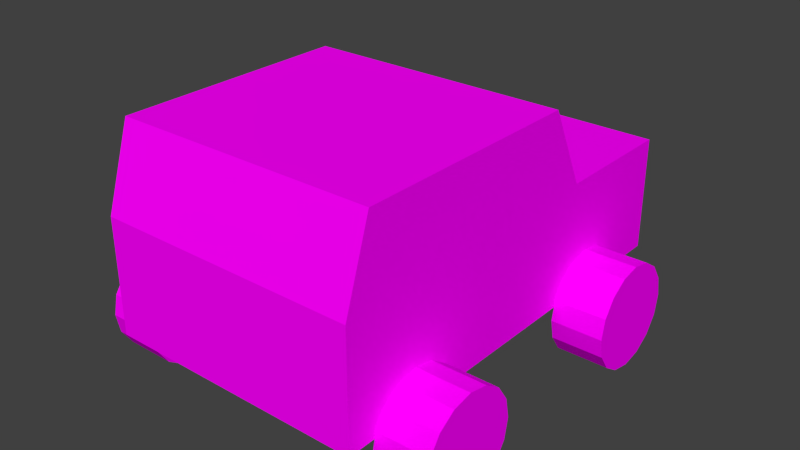 # Source: car.blend  (saved by Blender 2.76.0; exported with 4.5.12 LTS)
import bpy
from mathutils import Matrix  # noqa: F401  (used for matrix-valued properties, if any)

bpy.ops.wm.read_factory_settings(use_empty=True)
scene = bpy.context.scene
scene.name = 'Scene'

# ---- collections
col_collection_1 = bpy.data.collections.new('Collection 1'); scene.collection.children.link(col_collection_1)

# ---- images (referenced by path relative to the original .blend; pixels are not part of the script)
import os
ASSET_DIR = os.environ.get("B2B_ASSET_DIR", "")  # directory of the original .blend (textures are referenced by path, not embedded)
HERE = os.path.dirname(os.path.abspath(__file__))  # packed textures are extracted next to this script under _unpacked/

def load_image(name, relpath, width, height, colorspace="sRGB"):
    """Load a texture the original file referenced (path relative to the .blend, or extracted next to this script)."""
    p = next((c for c in (os.path.join(HERE, relpath), os.path.join(ASSET_DIR, relpath)) if relpath and os.path.exists(c)), "")
    if p:
        img = bpy.data.images.load(p, check_existing=True)
        img.name = name
    else:  # same state as the original file: an image datablock whose file is absent (Cycles renders it pink)
        img = bpy.data.images.new(name, width, height)
        img.source = "FILE"
        img.filepath = "//" + (relpath or name)
    img.colorspace_settings.name = colorspace
    return img
img_car_tex_png = load_image('car_tex.png', 'car_tex.png', 1024, 1024, 'sRGB')

# ---- materials (node trees are filled in below, after node groups)
mat_material = bpy.data.materials.new('Material')
mat_material.alpha_threshold = 0.0
mat_material.roughness = 0.5
mat_material.line_color = (0.0, 0.0, 0.0, 1.0)

# ---- material node trees
mat_material.use_nodes = True; mat_material.node_tree.nodes.clear()
_N = mat_material.node_tree.nodes; _L = mat_material.node_tree.links
n0 = _N.new('ShaderNodeOutputMaterial'); n0.name = 'Material Output'; n0.location = (300, 300)
n1 = _N.new('ShaderNodeBsdfDiffuse'); n1.name = 'Diffuse BSDF'; n1.location = (10, 300)
n2 = _N.new('ShaderNodeTexImage'); n2.name = 'Image Texture'; n2.location = (-180, 300)
n2.width = 140
n2.image = img_car_tex_png
_L.new(n1.outputs[0], n0.inputs[0])
_L.new(n2.outputs[0], n1.inputs[0])
n0.is_active_output = True

# ---- world
world_world = bpy.data.worlds.new('World'); scene.world = world_world
world_world.color = (0.05088, 0.05088, 0.05088)
world_world.use_sun_shadow = False
world_world.sun_shadow_jitter_overblur = 0.0
world_world.cycles.sampling_method = 'MANUAL'
world_world.cycles.sample_map_resolution = 256

# ---- meshes
me_cube = bpy.data.meshes.new('Cube')
me_cube.from_pydata([(1.0, 0.8, 0.5), (1.0, -1.5, 0.5), (-1.0, -1.5, 0.5), (-1.0, 0.8, 0.5), (1.0, 0.5, 2.0), (1.0, -1.3, 2.0), (-1.0, -1.3, 2.0), (-1.0, 0.5, 2.0), (1.0, 0.8, 1.381), (1.0, -1.5, 1.381), (-1.0, -1.5, 1.381), (-1.0, 0.8, 1.381), (1.0, 1.8, 0.5), (-1.0, 1.8, 0.5), (1.0, 1.8, 1.381), (-1.0, 1.8, 1.381), (1.4, 1.4, 0.4), (1.0, 1.4, 0.4), (1.0, -0.5, 0.4), (1.4, -0.5, 0.4), (1.0, -0.5304, 0.2469), (1.4, -0.5304, 0.2469), (1.0, -0.6172, 0.1172), (1.4, -0.6172, 0.1172), (1.0, -0.7469, 0.03045), (1.4, -0.7469, 0.03045), (1.0, -0.9, -2.98e-08), (1.4, -0.9, -8.941e-08), (1.0, -1.053, 0.03045), (1.4, -1.053, 0.03045), (1.0, -1.183, 0.1172), (1.4, -1.183, 0.1172), (1.0, -1.27, 0.2469), (1.4, -1.27, 0.2469), (1.0, -1.3, 0.4), (1.4, -1.3, 0.4), (1.0, -1.27, 0.5531), (1.4, -1.27, 0.5531), (1.0, -1.183, 0.6828), (1.4, -1.183, 0.6828), (1.0, -1.053, 0.7696), (1.4, -1.053, 0.7696), (1.0, -0.9, 0.8), (1.4, -0.9, 0.8), (1.0, -0.7469, 0.7696), (1.4, -0.7469, 0.7696), (1.0, -0.6172, 0.6828), (1.4, -0.6172, 0.6828), (1.0, -0.5304, 0.5531), (1.4, -0.5304, 0.5531), (1.0, 1.37, 0.2469), (1.4, 1.37, 0.2469), (1.0, 1.283, 0.1172), (1.4, 1.283, 0.1172), (1.0, 1.153, 0.03045), (1.4, 1.153, 0.03045), (1.0, 1.0, -2.98e-08), (1.4, 1.0, -8.941e-08), (1.0, 0.8469, 0.03045), (1.4, 0.8469, 0.03045), (1.0, 0.7172, 0.1172), (1.4, 0.7172, 0.1172), (1.0, 0.6304, 0.2469), (1.4, 0.6304, 0.2469), (1.0, 0.6, 0.4), (1.4, 0.6, 0.4), (1.0, 0.6304, 0.5531), (1.4, 0.6304, 0.5531), (1.0, 0.7172, 0.6828), (1.4, 0.7172, 0.6828), (1.0, 0.8469, 0.7696), (1.4, 0.8469, 0.7696), (1.0, 1.0, 0.8), (1.4, 1.0, 0.8), (1.0, 1.153, 0.7696), (1.4, 1.153, 0.7696), (1.0, 1.283, 0.6828), (1.4, 1.283, 0.6828), (1.0, 1.37, 0.5531), (1.4, 1.37, 0.5531), (-1.0, 1.4, 0.4), (-1.4, 1.4, 0.4), (-1.4, -0.5, 0.4), (-1.0, -0.5, 0.4), (-1.4, -0.5304, 0.2469), (-1.0, -0.5304, 0.2469), (-1.4, -0.6172, 0.1172), (-1.0, -0.6172, 0.1172), (-1.4, -0.7469, 0.03045), (-1.0, -0.7469, 0.03045), (-1.4, -0.9, -2.98e-08), (-1.0, -0.9, -8.941e-08), (-1.4, -1.053, 0.03045), (-1.0, -1.053, 0.03045), (-1.4, -1.183, 0.1172), (-1.0, -1.183, 0.1172), (-1.4, -1.27, 0.2469), (-1.0, -1.27, 0.2469), (-1.4, -1.3, 0.4), (-1.0, -1.3, 0.4), (-1.4, -1.27, 0.5531), (-1.0, -1.27, 0.5531), (-1.4, -1.183, 0.6828), (-1.0, -1.183, 0.6828), (-1.4, -1.053, 0.7696), (-1.0, -1.053, 0.7696), (-1.4, -0.9, 0.8), (-1.0, -0.9, 0.8), (-1.4, -0.7469, 0.7696), (-1.0, -0.7469, 0.7696), (-1.4, -0.6172, 0.6828), (-1.0, -0.6172, 0.6828), (-1.4, -0.5304, 0.5531), (-1.0, -0.5304, 0.5531), (-1.4, 1.37, 0.2469), (-1.0, 1.37, 0.2469), (-1.4, 1.283, 0.1172), (-1.0, 1.283, 0.1172), (-1.4, 1.153, 0.03045), (-1.0, 1.153, 0.03045), (-1.4, 1.0, -2.98e-08), (-1.0, 1.0, -8.941e-08), (-1.4, 0.8469, 0.03045), (-1.0, 0.8469, 0.03045), (-1.4, 0.7172, 0.1172), (-1.0, 0.7172, 0.1172), (-1.4, 0.6304, 0.2469), (-1.0, 0.6304, 0.2469), (-1.4, 0.6, 0.4), (-1.0, 0.6, 0.4), (-1.4, 0.6304, 0.5531), (-1.0, 0.6304, 0.5531), (-1.4, 0.7172, 0.6828), (-1.0, 0.7172, 0.6828), (-1.4, 0.8469, 0.7696), (-1.0, 0.8469, 0.7696), (-1.4, 1.0, 0.8), (-1.0, 1.0, 0.8), (-1.4, 1.153, 0.7696), (-1.0, 1.153, 0.7696), (-1.4, 1.283, 0.6828), (-1.0, 1.283, 0.6828), (-1.4, 1.37, 0.5531), (-1.0, 1.37, 0.5531)], [], [(0, 1, 2, 3), (4, 7, 6, 5), (8, 4, 5, 9), (9, 5, 6, 10), (10, 6, 7, 11), (3, 11, 15, 13), (4, 8, 11, 7), (2, 10, 11, 3), (1, 9, 10, 2), (0, 8, 9, 1), (14, 12, 13, 15), (11, 8, 14, 15), (0, 3, 13, 12), (8, 0, 12, 14), (128, 129, 131, 130), (74, 75, 77, 76), (18, 19, 21, 20), (92, 93, 95, 94), (72, 73, 75, 74), (20, 21, 23, 22), (130, 131, 133, 132), (70, 71, 73, 72), (22, 23, 25, 24), (88, 89, 91, 90), (68, 69, 71, 70), (24, 25, 27, 26), (132, 133, 135, 134), (66, 67, 69, 68), (26, 27, 29, 28), (86, 87, 89, 88), (64, 65, 67, 66), (28, 29, 31, 30), (134, 135, 137, 136), (62, 63, 65, 64), (30, 31, 33, 32), (84, 85, 87, 86), (60, 61, 63, 62), (32, 33, 35, 34), (136, 137, 139, 138), (58, 59, 61, 60), (34, 35, 37, 36), (82, 83, 85, 84), (56, 57, 59, 58), (36, 37, 39, 38), (138, 139, 141, 140), (54, 55, 57, 56), (38, 39, 41, 40), (17, 50, 52, 54, 56, 58, 60, 62, 64, 66, 68, 70, 72, 74, 76, 78), (52, 53, 55, 54), (40, 41, 43, 42), (76, 77, 79, 78), (50, 51, 53, 52), (42, 43, 45, 44), (78, 79, 16, 17), (17, 16, 51, 50), (44, 45, 47, 46), (21, 19, 49, 47, 45, 43, 41, 39, 37, 35, 33, 31, 29, 27, 25, 23), (48, 49, 19, 18), (46, 47, 49, 48), (90, 91, 93, 92), (51, 16, 79, 77, 75, 73, 71, 69, 67, 65, 63, 61, 59, 57, 55, 53), (18, 20, 22, 24, 26, 28, 30, 32, 34, 36, 38, 40, 42, 44, 46, 48), (126, 127, 129, 128), (94, 95, 97, 96), (124, 125, 127, 126), (96, 97, 99, 98), (122, 123, 125, 124), (98, 99, 101, 100), (120, 121, 123, 122), (100, 101, 103, 102), (118, 119, 121, 120), (102, 103, 105, 104), (81, 114, 116, 118, 120, 122, 124, 126, 128, 130, 132, 134, 136, 138, 140, 142), (116, 117, 119, 118), (104, 105, 107, 106), (140, 141, 143, 142), (114, 115, 117, 116), (106, 107, 109, 108), (142, 143, 80, 81), (81, 80, 115, 114), (108, 109, 111, 110), (85, 83, 113, 111, 109, 107, 105, 103, 101, 99, 97, 95, 93, 91, 89, 87), (112, 113, 83, 82), (110, 111, 113, 112), (115, 80, 143, 141, 139, 137, 135, 133, 131, 129, 127, 125, 123, 121, 119, 117), (82, 84, 86, 88, 90, 92, 94, 96, 98, 100, 102, 104, 106, 108, 110, 112)])
_uv = me_cube.uv_layers.new(name='UVMap')
_uv.uv.foreach_set('vector', [1.0, 2.98e-08, 1.0, 1.0, 0.0, 1.0, 2.98e-08, 0.0, 1.0, 1.0, 0.0, 1.0, 2.98e-08, 0.0, 1.0, 5.96e-08, 1.0, 2.98e-08, 1.0, 1.0, 0.0, 1.0, 2.98e-08, 0.0, 1.0, 2.98e-08, 1.0, 1.0, 0.0, 1.0, 2.98e-08, 0.0, 1.0, 2.98e-08, 1.0, 1.0, 0.0, 1.0, 2.98e-08, 0.0, 1.0, 2.98e-08, 1.0, 1.0, 0.0, 1.0, 2.98e-08, 0.0, 1.0, 2.98e-08, 1.0, 1.0, 0.0, 1.0, 2.98e-08, 0.0, 1.0, 2.98e-08, 1.0, 1.0, 0.0, 1.0, 2.98e-08, 0.0, 1.0, 2.98e-08, 1.0, 1.0, 0.0, 1.0, 2.98e-08, 0.0, 1.0, 2.98e-08, 1.0, 1.0, 0.0, 1.0, 2.98e-08, 0.0, 0.0, 1.0, 0.0, 0.0, 1.0, 0.0, 1.0, 1.0, 1.0, 2.98e-08, 1.0, 1.0, 0.0, 1.0, 2.98e-08, 0.0, 1.0, 2.98e-08, 1.0, 1.0, 0.0, 1.0, 2.98e-08, 0.0, 1.0, 2.98e-08, 1.0, 1.0, 0.0, 1.0, 2.98e-08, 0.0, 1.0, 2.98e-08, 1.0, 1.0, 0.0, 1.0, 2.98e-08, 0.0, 1.0, 2.98e-08, 1.0, 1.0, 0.0, 1.0, 2.98e-08, 0.0, 1.0, 2.98e-08, 1.0, 1.0, 0.0, 1.0, 2.98e-08, 0.0, 1.0, 2.98e-08, 1.0, 1.0, 0.0, 1.0, 2.98e-08, 0.0, 1.0, 2.98e-08, 1.0, 1.0, 0.0, 1.0, 2.98e-08, 0.0, 1.0, 2.98e-08, 1.0, 1.0, 0.0, 1.0, 2.98e-08, 0.0, 1.0, 2.98e-08, 1.0, 1.0, 0.0, 1.0, 2.98e-08, 0.0, 1.0, 2.98e-08, 1.0, 1.0, 0.0, 1.0, 2.98e-08, 0.0, 1.0, 2.98e-08, 1.0, 1.0, 0.0, 1.0, 2.98e-08, 0.0, 1.0, 2.98e-08, 1.0, 1.0, 0.0, 1.0, 2.98e-08, 0.0, 1.0, 2.98e-08, 1.0, 1.0, 0.0, 1.0, 2.98e-08, 0.0, 1.0, 2.98e-08, 1.0, 1.0, 0.0, 1.0, 2.98e-08, 0.0, 1.0, 2.98e-08, 1.0, 1.0, 0.0, 1.0, 2.98e-08, 0.0, 1.0, 2.98e-08, 1.0, 1.0, 0.0, 1.0, 2.98e-08, 0.0, 1.0, 2.98e-08, 1.0, 1.0, 0.0, 1.0, 2.98e-08, 0.0, 1.0, 2.98e-08, 1.0, 1.0, 0.0, 1.0, 2.98e-08, 0.0, 1.0, 2.98e-08, 1.0, 1.0, 0.0, 1.0, 2.98e-08, 0.0, 1.0, 2.98e-08, 1.0, 1.0, 0.0, 1.0, 2.98e-08, 0.0, 1.0, 2.98e-08, 1.0, 1.0, 0.0, 1.0, 2.98e-08, 0.0, 1.0, 2.98e-08, 1.0, 1.0, 0.0, 1.0, 2.98e-08, 0.0, 1.0, 2.98e-08, 1.0, 1.0, 0.0, 1.0, 2.98e-08, 0.0, 1.0, 2.98e-08, 1.0, 1.0, 0.0, 1.0, 2.98e-08, 0.0, 1.0, 2.98e-08, 1.0, 1.0, 0.0, 1.0, 2.98e-08, 0.0, 1.0, 2.98e-08, 1.0, 1.0, 0.0, 1.0, 2.98e-08, 0.0, 1.0, 2.98e-08, 1.0, 1.0, 0.0, 1.0, 2.98e-08, 0.0, 1.0, 2.98e-08, 1.0, 1.0, 0.0, 1.0, 2.98e-08, 0.0, 1.0, 2.98e-08, 1.0, 1.0, 0.0, 1.0, 2.98e-08, 0.0, 1.0, 2.98e-08, 1.0, 1.0, 0.0, 1.0, 2.98e-08, 0.0, 1.0, 2.98e-08, 1.0, 1.0, 0.0, 1.0, 2.98e-08, 0.0, 1.0, 2.98e-08, 1.0, 1.0, 0.0, 1.0, 2.98e-08, 0.0, 1.0, 2.98e-08, 1.0, 1.0, 0.0, 1.0, 2.98e-08, 0.0, 1.0, 2.98e-08, 1.0, 1.0, 0.0, 1.0, 2.98e-08, 0.0, 1.0, 2.98e-08, 1.0, 1.0, 0.0, 1.0, 2.98e-08, 0.0, 0.0, 0.5, 0.03806, 0.6913, 0.1464, 0.8536, 0.3087, 0.9619, 0.5, 1.0, 0.6913, 0.9619, 0.8536, 0.8536, 0.9619, 0.6913, 1.0, 0.5, 0.9619, 0.3087, 0.8536, 0.1464, 0.6913, 0.03806, 0.5, 0.0, 0.3087, 0.03806, 0.1464, 0.1464, 0.03806, 0.3087, 1.0, 2.98e-08, 1.0, 1.0, 0.0, 1.0, 2.98e-08, 0.0, 1.0, 2.98e-08, 1.0, 1.0, 0.0, 1.0, 2.98e-08, 0.0, 1.0, 2.98e-08, 1.0, 1.0, 0.0, 1.0, 2.98e-08, 0.0, 1.0, 2.98e-08, 1.0, 1.0, 0.0, 1.0, 2.98e-08, 0.0, 1.0, 2.98e-08, 1.0, 1.0, 0.0, 1.0, 2.98e-08, 0.0, 1.0, 2.98e-08, 1.0, 1.0, 0.0, 1.0, 2.98e-08, 0.0, 1.0, 2.98e-08, 1.0, 1.0, 0.0, 1.0, 2.98e-08, 0.0, 1.0, 2.98e-08, 1.0, 1.0, 0.0, 1.0, 2.98e-08, 0.0, 0.0, 0.5, 0.03806, 0.6913, 0.1464, 0.8536, 0.3087, 0.9619, 0.5, 1.0, 0.6913, 0.9619, 0.8536, 0.8536, 0.9619, 0.6913, 1.0, 0.5, 0.9619, 0.3087, 0.8536, 0.1464, 0.6913, 0.03806, 0.5, 0.0, 0.3087, 0.03806, 0.1464, 0.1464, 0.03806, 0.3087, 1.0, 2.98e-08, 1.0, 1.0, 0.0, 1.0, 2.98e-08, 0.0, 1.0, 2.98e-08, 1.0, 1.0, 0.0, 1.0, 2.98e-08, 0.0, 1.0, 2.98e-08, 1.0, 1.0, 0.0, 1.0, 2.98e-08, 0.0, 0.0, 0.5, 0.03806, 0.6913, 0.1464, 0.8536, 0.3087, 0.9619, 0.5, 1.0, 0.6913, 0.9619, 0.8536, 0.8536, 0.9619, 0.6913, 1.0, 0.5, 0.9619, 0.3087, 0.8536, 0.1464, 0.6913, 0.03806, 0.5, 0.0, 0.3087, 0.03806, 0.1464, 0.1464, 0.03806, 0.3087, 0.0, 0.5, 0.03806, 0.6913, 0.1464, 0.8536, 0.3087, 0.9619, 0.5, 1.0, 0.6913, 0.9619, 0.8536, 0.8536, 0.9619, 0.6913, 1.0, 0.5, 0.9619, 0.3087, 0.8536, 0.1464, 0.6913, 0.03806, 0.5, 0.0, 0.3087, 0.03806, 0.1464, 0.1464, 0.03806, 0.3087, 1.0, 2.98e-08, 1.0, 1.0, 0.0, 1.0, 2.98e-08, 0.0, 1.0, 2.98e-08, 1.0, 1.0, 0.0, 1.0, 2.98e-08, 0.0, 1.0, 2.98e-08, 1.0, 1.0, 0.0, 1.0, 2.98e-08, 0.0, 1.0, 2.98e-08, 1.0, 1.0, 0.0, 1.0, 2.98e-08, 0.0, 1.0, 2.98e-08, 1.0, 1.0, 0.0, 1.0, 2.98e-08, 0.0, 1.0, 2.98e-08, 1.0, 1.0, 0.0, 1.0, 2.98e-08, 0.0, 1.0, 2.98e-08, 1.0, 1.0, 0.0, 1.0, 2.98e-08, 0.0, 1.0, 2.98e-08, 1.0, 1.0, 0.0, 1.0, 2.98e-08, 0.0, 1.0, 2.98e-08, 1.0, 1.0, 0.0, 1.0, 2.98e-08, 0.0, 1.0, 2.98e-08, 1.0, 1.0, 0.0, 1.0, 2.98e-08, 0.0, 0.0, 0.5, 0.03806, 0.6913, 0.1464, 0.8536, 0.3087, 0.9619, 0.5, 1.0, 0.6913, 0.9619, 0.8536, 0.8536, 0.9619, 0.6913, 1.0, 0.5, 0.9619, 0.3087, 0.8536, 0.1464, 0.6913, 0.03806, 0.5, 0.0, 0.3087, 0.03806, 0.1464, 0.1464, 0.03806, 0.3087, 1.0, 2.98e-08, 1.0, 1.0, 0.0, 1.0, 2.98e-08, 0.0, 1.0, 2.98e-08, 1.0, 1.0, 0.0, 1.0, 2.98e-08, 0.0, 1.0, 2.98e-08, 1.0, 1.0, 0.0, 1.0, 2.98e-08, 0.0, 1.0, 2.98e-08, 1.0, 1.0, 0.0, 1.0, 2.98e-08, 0.0, 1.0, 2.98e-08, 1.0, 1.0, 0.0, 1.0, 2.98e-08, 0.0, 1.0, 2.98e-08, 1.0, 1.0, 0.0, 1.0, 2.98e-08, 0.0, 1.0, 2.98e-08, 1.0, 1.0, 0.0, 1.0, 2.98e-08, 0.0, 1.0, 2.98e-08, 1.0, 1.0, 0.0, 1.0, 2.98e-08, 0.0, 0.0, 0.5, 0.03806, 0.6913, 0.1464, 0.8536, 0.3087, 0.9619, 0.5, 1.0, 0.6913, 0.9619, 0.8536, 0.8536, 0.9619, 0.6913, 1.0, 0.5, 0.9619, 0.3087, 0.8536, 0.1464, 0.6913, 0.03806, 0.5, 0.0, 0.3087, 0.03806, 0.1464, 0.1464, 0.03806, 0.3087, 1.0, 2.98e-08, 1.0, 1.0, 0.0, 1.0, 2.98e-08, 0.0, 1.0, 2.98e-08, 1.0, 1.0, 0.0, 1.0, 2.98e-08, 0.0, 0.0, 0.5, 0.03806, 0.6913, 0.1464, 0.8536, 0.3087, 0.9619, 0.5, 1.0, 0.6913, 0.9619, 0.8536, 0.8536, 0.9619, 0.6913, 1.0, 0.5, 0.9619, 0.3087, 0.8536, 0.1464, 0.6913, 0.03806, 0.5, 0.0, 0.3087, 0.03806, 0.1464, 0.1464, 0.03806, 0.3087, 0.0, 0.5, 0.03806, 0.6913, 0.1464, 0.8536, 0.3087, 0.9619, 0.5, 1.0, 0.6913, 0.9619, 0.8536, 0.8536, 0.9619, 0.6913, 1.0, 0.5, 0.9619, 0.3087, 0.8536, 0.1464, 0.6913, 0.03806, 0.5, 0.0, 0.3087, 0.03806, 0.1464, 0.1464, 0.03806, 0.3087])
me_cube.materials.append(mat_material)
me_cube.use_remesh_preserve_volume = False
me_cube.use_remesh_preserve_attributes = False
me_cube.use_mirror_vertex_groups = False
me_cube.update()

# ---- objects
ob_cube = bpy.data.objects.new('Cube', me_cube)

# ---- transforms, parenting, visibility, modifiers, constraints
ob_cube.location = (0.0, 0.0, 0.0)
ob_cube.lock_rotations_4d = False
ob_cube.empty_display_type = 'ARROWS'
ob_cube.lineart.crease_threshold = 0.0

# ---- collection membership
col_collection_1.objects.link(ob_cube)

# ---- scene / render settings (as saved in the file)
scene.frame_start = 1; scene.frame_end = 250; scene.frame_set(1)
scene.render.engine = 'CYCLES'
scene.render.resolution_percentage = 50
scene.render.dither_intensity = 0.0
scene.cycles.use_denoising = False
scene.cycles.samples = 10
scene.cycles.sampling_pattern = 'TABULATED_SOBOL'
scene.cycles.light_sampling_threshold = 0.0
scene.cycles.use_adaptive_sampling = False
scene.cycles.use_light_tree = False
scene.cycles.blur_glossy = 0.0
scene.cycles.pixel_filter_type = 'GAUSSIAN'
scene.cycles.sample_clamp_indirect = 0.0
scene.view_settings.view_transform = 'Standard'
bpy.context.view_layer.update()

# ---- added for rendering (the .blend has no active camera and no usable light): camera, sun
cam_auto = bpy.data.cameras.new('AutoCamera')
cam_auto.lens = 50.0
cam_auto.sensor_width = 36.0
cam_auto.clip_end = 1000.0
ob_auto_camera = bpy.data.objects.new('AutoCamera', cam_auto)
scene.collection.objects.link(ob_auto_camera)
ob_auto_camera.location = (4.4111, -5.14332, 4.52888)
ob_auto_camera.rotation_euler = (1.09748, -7.21219e-08, 0.694738)
scene.camera = ob_auto_camera
light_auto_sun = bpy.data.lights.new('AutoSun', 'SUN')
light_auto_sun.energy = 3.0
light_auto_sun.angle = 0.0523599
ob_auto_sun = bpy.data.objects.new('AutoSun', light_auto_sun)
scene.collection.objects.link(ob_auto_sun)
ob_auto_sun.rotation_euler = (0.872665, 0.174533, 0.523599)
bpy.context.view_layer.update()
